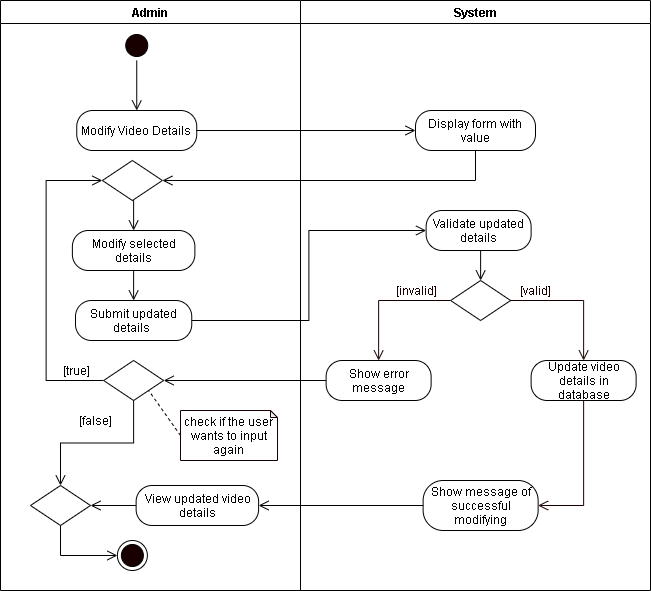

The diagram above was exported from draw.io. Its source (the exported page's mxGraphModel, read from the mxfile embedded in the PNG):
<mxGraphModel dx="926" dy="626" grid="1" gridSize="10" guides="1" tooltips="1" connect="1" arrows="1" fold="1" page="1" pageScale="1" pageWidth="850" pageHeight="1100" math="0" shadow="0">
  <root>
    <mxCell id="6OjeayGFtKSUTjbvhRAT-0" />
    <mxCell id="6OjeayGFtKSUTjbvhRAT-1" parent="6OjeayGFtKSUTjbvhRAT-0" />
    <mxCell id="l-TJCbEVhE8rETNlxoSY-0" value="Admin" style="swimlane;startSize=23;" vertex="1" parent="6OjeayGFtKSUTjbvhRAT-1">
      <mxGeometry x="40" y="10" width="300" height="590" as="geometry" />
    </mxCell>
    <mxCell id="l-TJCbEVhE8rETNlxoSY-1" style="edgeStyle=orthogonalEdgeStyle;rounded=0;orthogonalLoop=1;jettySize=auto;html=1;exitX=0.5;exitY=1;exitDx=0;exitDy=0;entryX=0.5;entryY=0;entryDx=0;entryDy=0;endArrow=open;endFill=0;endSize=8;" edge="1" parent="l-TJCbEVhE8rETNlxoSY-0" source="l-TJCbEVhE8rETNlxoSY-2">
      <mxGeometry relative="1" as="geometry">
        <mxPoint x="136.25" y="110" as="targetPoint" />
      </mxGeometry>
    </mxCell>
    <mxCell id="l-TJCbEVhE8rETNlxoSY-2" value="" style="ellipse;html=1;shape=startState;fillColor=#190000;" vertex="1" parent="l-TJCbEVhE8rETNlxoSY-0">
      <mxGeometry x="121.25" y="30" width="30" height="30" as="geometry" />
    </mxCell>
    <mxCell id="l-TJCbEVhE8rETNlxoSY-3" value="Modify Video Details" style="rounded=1;whiteSpace=wrap;html=1;arcSize=40;" vertex="1" parent="l-TJCbEVhE8rETNlxoSY-0">
      <mxGeometry x="76.25" y="110" width="120" height="40" as="geometry" />
    </mxCell>
    <mxCell id="l-TJCbEVhE8rETNlxoSY-4" style="edgeStyle=orthogonalEdgeStyle;rounded=0;orthogonalLoop=1;jettySize=auto;html=1;exitX=0.5;exitY=1;exitDx=0;exitDy=0;entryX=0.5;entryY=0;entryDx=0;entryDy=0;endArrow=open;endFill=0;endSize=8;" edge="1" parent="l-TJCbEVhE8rETNlxoSY-0" source="l-TJCbEVhE8rETNlxoSY-5" target="l-TJCbEVhE8rETNlxoSY-6">
      <mxGeometry relative="1" as="geometry" />
    </mxCell>
    <mxCell id="l-TJCbEVhE8rETNlxoSY-5" value="Modify selected details" style="rounded=1;whiteSpace=wrap;html=1;arcSize=40;" vertex="1" parent="l-TJCbEVhE8rETNlxoSY-0">
      <mxGeometry x="71.88" y="230" width="122.5" height="40" as="geometry" />
    </mxCell>
    <mxCell id="l-TJCbEVhE8rETNlxoSY-6" value="Submit updated details&amp;nbsp;" style="rounded=1;whiteSpace=wrap;html=1;arcSize=40;" vertex="1" parent="l-TJCbEVhE8rETNlxoSY-0">
      <mxGeometry x="75" y="300" width="116.25" height="40" as="geometry" />
    </mxCell>
    <mxCell id="l-TJCbEVhE8rETNlxoSY-7" style="edgeStyle=orthogonalEdgeStyle;rounded=0;orthogonalLoop=1;jettySize=auto;html=1;exitX=0.5;exitY=1;exitDx=0;exitDy=0;entryX=0.5;entryY=0;entryDx=0;entryDy=0;endArrow=open;endFill=0;endSize=8;" edge="1" parent="l-TJCbEVhE8rETNlxoSY-0" source="l-TJCbEVhE8rETNlxoSY-8" target="l-TJCbEVhE8rETNlxoSY-5">
      <mxGeometry relative="1" as="geometry" />
    </mxCell>
    <mxCell id="l-TJCbEVhE8rETNlxoSY-8" value="" style="rhombus;whiteSpace=wrap;html=1;" vertex="1" parent="l-TJCbEVhE8rETNlxoSY-0">
      <mxGeometry x="101.88" y="160" width="60" height="40" as="geometry" />
    </mxCell>
    <mxCell id="l-TJCbEVhE8rETNlxoSY-9" style="edgeStyle=orthogonalEdgeStyle;rounded=0;orthogonalLoop=1;jettySize=auto;html=1;exitX=0;exitY=0.5;exitDx=0;exitDy=0;entryX=1;entryY=0.5;entryDx=0;entryDy=0;endArrow=open;endFill=0;endSize=8;" edge="1" parent="l-TJCbEVhE8rETNlxoSY-0" source="l-TJCbEVhE8rETNlxoSY-10" target="l-TJCbEVhE8rETNlxoSY-15">
      <mxGeometry relative="1" as="geometry" />
    </mxCell>
    <mxCell id="l-TJCbEVhE8rETNlxoSY-10" value="View updated video details" style="rounded=1;whiteSpace=wrap;html=1;arcSize=40;" vertex="1" parent="l-TJCbEVhE8rETNlxoSY-0">
      <mxGeometry x="135.63" y="485" width="122.5" height="40" as="geometry" />
    </mxCell>
    <mxCell id="l-TJCbEVhE8rETNlxoSY-11" value="" style="ellipse;html=1;shape=endState;fillColor=#190000;" vertex="1" parent="l-TJCbEVhE8rETNlxoSY-0">
      <mxGeometry x="116.88" y="540" width="30" height="30" as="geometry" />
    </mxCell>
    <mxCell id="l-TJCbEVhE8rETNlxoSY-12" style="edgeStyle=orthogonalEdgeStyle;rounded=0;orthogonalLoop=1;jettySize=auto;html=1;exitX=0;exitY=0.5;exitDx=0;exitDy=0;entryX=0;entryY=0.5;entryDx=0;entryDy=0;endArrow=open;endFill=0;endSize=8;" edge="1" parent="l-TJCbEVhE8rETNlxoSY-0" source="l-TJCbEVhE8rETNlxoSY-13" target="l-TJCbEVhE8rETNlxoSY-8">
      <mxGeometry relative="1" as="geometry">
        <Array as="points">
          <mxPoint x="45.63" y="380" />
          <mxPoint x="45.63" y="180" />
        </Array>
      </mxGeometry>
    </mxCell>
    <mxCell id="l-TJCbEVhE8rETNlxoSY-13" value="" style="rhombus;whiteSpace=wrap;html=1;" vertex="1" parent="l-TJCbEVhE8rETNlxoSY-0">
      <mxGeometry x="103.13" y="360" width="60" height="40" as="geometry" />
    </mxCell>
    <mxCell id="l-TJCbEVhE8rETNlxoSY-14" style="edgeStyle=orthogonalEdgeStyle;rounded=0;orthogonalLoop=1;jettySize=auto;html=1;exitX=0.5;exitY=1;exitDx=0;exitDy=0;entryX=0;entryY=0.5;entryDx=0;entryDy=0;endArrow=open;endFill=0;endSize=8;" edge="1" parent="l-TJCbEVhE8rETNlxoSY-0" source="l-TJCbEVhE8rETNlxoSY-15" target="l-TJCbEVhE8rETNlxoSY-11">
      <mxGeometry relative="1" as="geometry" />
    </mxCell>
    <mxCell id="l-TJCbEVhE8rETNlxoSY-15" value="" style="rhombus;whiteSpace=wrap;html=1;" vertex="1" parent="l-TJCbEVhE8rETNlxoSY-0">
      <mxGeometry x="30" y="485" width="60" height="40" as="geometry" />
    </mxCell>
    <mxCell id="l-TJCbEVhE8rETNlxoSY-16" style="edgeStyle=orthogonalEdgeStyle;rounded=0;orthogonalLoop=1;jettySize=auto;html=1;exitX=0.5;exitY=1;exitDx=0;exitDy=0;endArrow=open;endFill=0;endSize=8;entryX=0.5;entryY=0;entryDx=0;entryDy=0;" edge="1" parent="l-TJCbEVhE8rETNlxoSY-0" source="l-TJCbEVhE8rETNlxoSY-13" target="l-TJCbEVhE8rETNlxoSY-15">
      <mxGeometry relative="1" as="geometry">
        <mxPoint x="65.63" y="450" as="targetPoint" />
      </mxGeometry>
    </mxCell>
    <mxCell id="l-TJCbEVhE8rETNlxoSY-17" style="rounded=0;orthogonalLoop=1;jettySize=auto;html=1;exitX=0;exitY=0.5;exitDx=0;exitDy=0;exitPerimeter=0;entryX=1;entryY=1;entryDx=0;entryDy=0;endArrow=none;endFill=0;endSize=8;dashed=1;" edge="1" parent="l-TJCbEVhE8rETNlxoSY-0" source="l-TJCbEVhE8rETNlxoSY-18" target="l-TJCbEVhE8rETNlxoSY-13">
      <mxGeometry relative="1" as="geometry" />
    </mxCell>
    <mxCell id="l-TJCbEVhE8rETNlxoSY-18" value="check if the user wants to input again" style="shape=note;whiteSpace=wrap;html=1;backgroundOutline=1;darkOpacity=0.05;strokeColor=#190000;size=7;" vertex="1" parent="l-TJCbEVhE8rETNlxoSY-0">
      <mxGeometry x="180" y="410" width="97" height="50" as="geometry" />
    </mxCell>
    <mxCell id="l-TJCbEVhE8rETNlxoSY-19" value="[false]" style="text;html=1;align=center;verticalAlign=middle;resizable=0;points=[];autosize=1;strokeColor=none;" vertex="1" parent="l-TJCbEVhE8rETNlxoSY-0">
      <mxGeometry x="70" y="410" width="50" height="20" as="geometry" />
    </mxCell>
    <mxCell id="l-TJCbEVhE8rETNlxoSY-20" value="System" style="swimlane;" vertex="1" parent="6OjeayGFtKSUTjbvhRAT-1">
      <mxGeometry x="340" y="10" width="350" height="590" as="geometry" />
    </mxCell>
    <mxCell id="l-TJCbEVhE8rETNlxoSY-21" value="Validate updated details" style="rounded=1;whiteSpace=wrap;html=1;arcSize=40;" vertex="1" parent="l-TJCbEVhE8rETNlxoSY-20">
      <mxGeometry x="125.63" y="210" width="105" height="40" as="geometry" />
    </mxCell>
    <mxCell id="l-TJCbEVhE8rETNlxoSY-22" value="" style="rhombus;whiteSpace=wrap;html=1;" vertex="1" parent="l-TJCbEVhE8rETNlxoSY-20">
      <mxGeometry x="150.13" y="280" width="60" height="40" as="geometry" />
    </mxCell>
    <mxCell id="l-TJCbEVhE8rETNlxoSY-23" style="edgeStyle=orthogonalEdgeStyle;rounded=0;orthogonalLoop=1;jettySize=auto;html=1;exitX=0.5;exitY=1;exitDx=0;exitDy=0;entryX=0.5;entryY=0;entryDx=0;entryDy=0;endArrow=open;endFill=0;endSize=8;" edge="1" parent="l-TJCbEVhE8rETNlxoSY-20" source="l-TJCbEVhE8rETNlxoSY-21" target="l-TJCbEVhE8rETNlxoSY-22">
      <mxGeometry relative="1" as="geometry" />
    </mxCell>
    <mxCell id="l-TJCbEVhE8rETNlxoSY-24" value="&lt;font color=&quot;#190000&quot;&gt;[valid]&lt;/font&gt;" style="text;html=1;align=center;verticalAlign=middle;resizable=0;points=[];autosize=1;strokeColor=none;fontColor=#FFFFFF;" vertex="1" parent="l-TJCbEVhE8rETNlxoSY-20">
      <mxGeometry x="210.13" y="280" width="50" height="20" as="geometry" />
    </mxCell>
    <mxCell id="l-TJCbEVhE8rETNlxoSY-25" value="&lt;font color=&quot;#190000&quot;&gt;[invalid]&lt;/font&gt;" style="text;html=1;align=center;verticalAlign=middle;resizable=0;points=[];autosize=1;strokeColor=none;fontColor=#FFFFFF;" vertex="1" parent="l-TJCbEVhE8rETNlxoSY-20">
      <mxGeometry x="85.63" y="280" width="60" height="20" as="geometry" />
    </mxCell>
    <mxCell id="l-TJCbEVhE8rETNlxoSY-26" value="Show error message" style="rounded=1;whiteSpace=wrap;html=1;arcSize=40;" vertex="1" parent="l-TJCbEVhE8rETNlxoSY-20">
      <mxGeometry x="25.629999999999995" y="360" width="105" height="40" as="geometry" />
    </mxCell>
    <mxCell id="l-TJCbEVhE8rETNlxoSY-27" style="edgeStyle=orthogonalEdgeStyle;rounded=0;orthogonalLoop=1;jettySize=auto;html=1;exitX=0.5;exitY=1;exitDx=0;exitDy=0;entryX=1;entryY=0.5;entryDx=0;entryDy=0;fontColor=#FFFFFF;endArrow=open;endFill=0;endSize=8;strokeColor=#190000;" edge="1" parent="l-TJCbEVhE8rETNlxoSY-20" source="l-TJCbEVhE8rETNlxoSY-28" target="l-TJCbEVhE8rETNlxoSY-31">
      <mxGeometry relative="1" as="geometry" />
    </mxCell>
    <mxCell id="l-TJCbEVhE8rETNlxoSY-28" value="Update video details in database" style="rounded=1;whiteSpace=wrap;html=1;arcSize=40;" vertex="1" parent="l-TJCbEVhE8rETNlxoSY-20">
      <mxGeometry x="230.63" y="360" width="105" height="40" as="geometry" />
    </mxCell>
    <mxCell id="l-TJCbEVhE8rETNlxoSY-29" style="edgeStyle=orthogonalEdgeStyle;rounded=0;orthogonalLoop=1;jettySize=auto;html=1;exitX=0;exitY=0.5;exitDx=0;exitDy=0;fontColor=#FFFFFF;endArrow=open;endFill=0;endSize=8;strokeColor=#190000;entryX=0.5;entryY=0;entryDx=0;entryDy=0;" edge="1" parent="l-TJCbEVhE8rETNlxoSY-20" source="l-TJCbEVhE8rETNlxoSY-22" target="l-TJCbEVhE8rETNlxoSY-26">
      <mxGeometry relative="1" as="geometry">
        <mxPoint x="75.63" y="340" as="targetPoint" />
      </mxGeometry>
    </mxCell>
    <mxCell id="l-TJCbEVhE8rETNlxoSY-30" style="edgeStyle=orthogonalEdgeStyle;rounded=0;orthogonalLoop=1;jettySize=auto;html=1;exitX=1;exitY=0.5;exitDx=0;exitDy=0;fontColor=#FFFFFF;endArrow=open;endFill=0;endSize=8;strokeColor=#190000;entryX=0.5;entryY=0;entryDx=0;entryDy=0;" edge="1" parent="l-TJCbEVhE8rETNlxoSY-20" source="l-TJCbEVhE8rETNlxoSY-22" target="l-TJCbEVhE8rETNlxoSY-28">
      <mxGeometry relative="1" as="geometry">
        <mxPoint x="275.63" y="340" as="targetPoint" />
      </mxGeometry>
    </mxCell>
    <mxCell id="l-TJCbEVhE8rETNlxoSY-31" value="Show message of successful modifying" style="rounded=1;whiteSpace=wrap;html=1;arcSize=40;" vertex="1" parent="l-TJCbEVhE8rETNlxoSY-20">
      <mxGeometry x="122.63" y="480" width="115" height="50" as="geometry" />
    </mxCell>
    <mxCell id="l-TJCbEVhE8rETNlxoSY-32" value="Display form with value" style="rounded=1;whiteSpace=wrap;html=1;arcSize=40;" vertex="1" parent="l-TJCbEVhE8rETNlxoSY-20">
      <mxGeometry x="115" y="110" width="120" height="40" as="geometry" />
    </mxCell>
    <mxCell id="l-TJCbEVhE8rETNlxoSY-33" style="edgeStyle=orthogonalEdgeStyle;rounded=0;orthogonalLoop=1;jettySize=auto;html=1;exitX=1;exitY=0.5;exitDx=0;exitDy=0;endArrow=open;endFill=0;endSize=8;entryX=0;entryY=0.5;entryDx=0;entryDy=0;" edge="1" parent="6OjeayGFtKSUTjbvhRAT-1" source="l-TJCbEVhE8rETNlxoSY-3" target="l-TJCbEVhE8rETNlxoSY-32">
      <mxGeometry relative="1" as="geometry">
        <mxPoint x="450" y="140" as="targetPoint" />
      </mxGeometry>
    </mxCell>
    <mxCell id="l-TJCbEVhE8rETNlxoSY-34" style="edgeStyle=orthogonalEdgeStyle;rounded=0;orthogonalLoop=1;jettySize=auto;html=1;exitX=0.5;exitY=1;exitDx=0;exitDy=0;endArrow=open;endFill=0;endSize=8;entryX=1;entryY=0.5;entryDx=0;entryDy=0;" edge="1" parent="6OjeayGFtKSUTjbvhRAT-1" source="l-TJCbEVhE8rETNlxoSY-32" target="l-TJCbEVhE8rETNlxoSY-8">
      <mxGeometry relative="1" as="geometry">
        <mxPoint x="440" y="290" as="targetPoint" />
      </mxGeometry>
    </mxCell>
    <mxCell id="l-TJCbEVhE8rETNlxoSY-35" style="edgeStyle=orthogonalEdgeStyle;rounded=0;orthogonalLoop=1;jettySize=auto;html=1;exitX=1;exitY=0.5;exitDx=0;exitDy=0;entryX=0;entryY=0.5;entryDx=0;entryDy=0;endArrow=open;endFill=0;endSize=8;" edge="1" parent="6OjeayGFtKSUTjbvhRAT-1" source="l-TJCbEVhE8rETNlxoSY-6" target="l-TJCbEVhE8rETNlxoSY-21">
      <mxGeometry relative="1" as="geometry" />
    </mxCell>
    <mxCell id="l-TJCbEVhE8rETNlxoSY-36" style="edgeStyle=orthogonalEdgeStyle;rounded=0;orthogonalLoop=1;jettySize=auto;html=1;exitX=0;exitY=0.5;exitDx=0;exitDy=0;endArrow=open;endFill=0;endSize=8;entryX=1;entryY=0.5;entryDx=0;entryDy=0;" edge="1" parent="6OjeayGFtKSUTjbvhRAT-1" source="l-TJCbEVhE8rETNlxoSY-31" target="l-TJCbEVhE8rETNlxoSY-10">
      <mxGeometry relative="1" as="geometry">
        <mxPoint x="285.63" y="485" as="targetPoint" />
      </mxGeometry>
    </mxCell>
    <mxCell id="l-TJCbEVhE8rETNlxoSY-37" style="edgeStyle=orthogonalEdgeStyle;rounded=0;orthogonalLoop=1;jettySize=auto;html=1;exitX=0;exitY=0.5;exitDx=0;exitDy=0;endArrow=open;endFill=0;endSize=8;entryX=1;entryY=0.5;entryDx=0;entryDy=0;" edge="1" parent="6OjeayGFtKSUTjbvhRAT-1" source="l-TJCbEVhE8rETNlxoSY-26" target="l-TJCbEVhE8rETNlxoSY-13">
      <mxGeometry relative="1" as="geometry">
        <mxPoint x="205.63" y="390" as="targetPoint" />
      </mxGeometry>
    </mxCell>
    <mxCell id="l-TJCbEVhE8rETNlxoSY-38" value="[true]" style="text;html=1;align=center;verticalAlign=middle;resizable=0;points=[];autosize=1;strokeColor=none;" vertex="1" parent="6OjeayGFtKSUTjbvhRAT-1">
      <mxGeometry x="95.63" y="370" width="40" height="20" as="geometry" />
    </mxCell>
  </root>
</mxGraphModel>